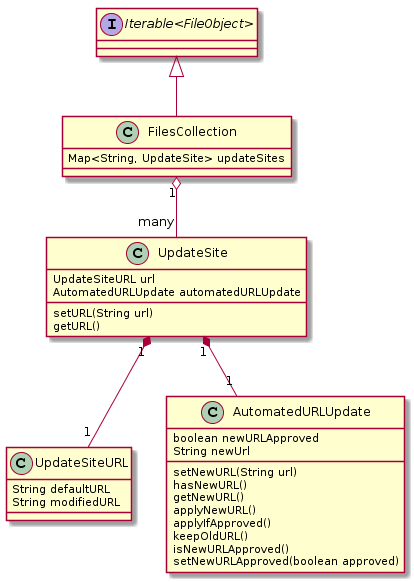

The diagram above was rendered by PlantUML. Its source (embedded in the PNG):
@startuml
interface "Iterable<FileObject>"
"Iterable<FileObject>" <|-- FilesCollection
FilesCollection "1" o-- "many" UpdateSite
UpdateSite "1" *-- "1" UpdateSiteURL
UpdateSite "1" *-- "1" AutomatedURLUpdate
FilesCollection : Map<String, UpdateSite> updateSites
UpdateSiteURL : String defaultURL
UpdateSiteURL : String modifiedURL
UpdateSite : UpdateSiteURL url
UpdateSite : AutomatedURLUpdate automatedURLUpdate
UpdateSite : setURL(String url)
UpdateSite : getURL()
AutomatedURLUpdate : boolean newURLApproved
AutomatedURLUpdate : String newUrl
AutomatedURLUpdate : setNewURL(String url)
AutomatedURLUpdate : hasNewURL()
AutomatedURLUpdate : getNewURL()
AutomatedURLUpdate : applyNewURL()
AutomatedURLUpdate : applyIfApproved()
AutomatedURLUpdate : keepOldURL()
AutomatedURLUpdate : isNewURLApproved()
AutomatedURLUpdate : setNewURLApproved(boolean approved)
@enduml